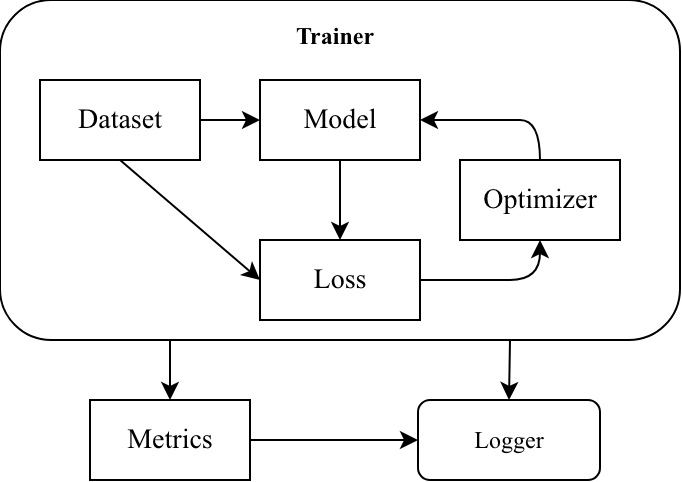

The diagram above was exported from draw.io. Its source (the exported page's mxGraphModel, read from the mxfile embedded in the PNG):
<mxGraphModel dx="584" dy="441" grid="1" gridSize="10" guides="1" tooltips="1" connect="1" arrows="1" fold="1" page="1" pageScale="1" pageWidth="850" pageHeight="1100" math="0" shadow="0">
  <root>
    <mxCell id="0" />
    <mxCell id="1" parent="0" />
    <mxCell id="CUYyvFecAzDLwTzmj9Om-5" parent="1" style="rounded=1;whiteSpace=wrap;html=1;" value="" vertex="1">
      <mxGeometry height="170" width="340" x="290" y="120" as="geometry" />
    </mxCell>
    <mxCell id="CUYyvFecAzDLwTzmj9Om-1" parent="1" style="rounded=0;whiteSpace=wrap;html=1;" value="&lt;font style=&quot;font-size: 14px;&quot; face=&quot;Times New Roman&quot;&gt;Dataset&lt;/font&gt;" vertex="1">
      <mxGeometry height="40" width="80" x="310" y="160" as="geometry" />
    </mxCell>
    <mxCell id="CUYyvFecAzDLwTzmj9Om-2" parent="1" style="rounded=0;whiteSpace=wrap;html=1;" value="&lt;font style=&quot;font-size: 14px;&quot; face=&quot;Times New Roman&quot;&gt;Model&lt;/font&gt;" vertex="1">
      <mxGeometry height="40" width="80" x="420" y="160" as="geometry" />
    </mxCell>
    <mxCell id="CUYyvFecAzDLwTzmj9Om-3" parent="1" style="rounded=0;whiteSpace=wrap;html=1;" value="&lt;font style=&quot;font-size: 14px;&quot; face=&quot;Times New Roman&quot;&gt;Loss&lt;/font&gt;" vertex="1">
      <mxGeometry height="40" width="80" x="420" y="240" as="geometry" />
    </mxCell>
    <mxCell id="CUYyvFecAzDLwTzmj9Om-4" parent="1" style="rounded=0;whiteSpace=wrap;html=1;" value="&lt;font style=&quot;font-size: 14px;&quot; face=&quot;Times New Roman&quot;&gt;Optimizer&lt;/font&gt;" vertex="1">
      <mxGeometry height="40" width="80" x="520" y="200" as="geometry" />
    </mxCell>
    <mxCell id="CUYyvFecAzDLwTzmj9Om-7" parent="1" style="rounded=0;whiteSpace=wrap;html=1;" value="&lt;font style=&quot;font-size: 14px;&quot; face=&quot;Times New Roman&quot;&gt;Metrics&lt;/font&gt;" vertex="1">
      <mxGeometry height="40" width="80" x="335" y="320" as="geometry" />
    </mxCell>
    <mxCell id="CUYyvFecAzDLwTzmj9Om-9" parent="1" style="rounded=1;whiteSpace=wrap;html=1;" value="&lt;font face=&quot;Times New Roman&quot;&gt;Logger&lt;/font&gt;" vertex="1">
      <mxGeometry height="40" width="91" x="499" y="320" as="geometry" />
    </mxCell>
    <mxCell id="CUYyvFecAzDLwTzmj9Om-10" edge="1" parent="1" source="CUYyvFecAzDLwTzmj9Om-1" style="endArrow=classic;html=1;rounded=0;exitX=1;exitY=0.5;exitDx=0;exitDy=0;entryX=0;entryY=0.5;entryDx=0;entryDy=0;" target="CUYyvFecAzDLwTzmj9Om-2" value="">
      <mxGeometry height="50" relative="1" width="50" as="geometry">
        <mxPoint x="520" y="320" as="sourcePoint" />
        <mxPoint x="570" y="270" as="targetPoint" />
      </mxGeometry>
    </mxCell>
    <mxCell id="CUYyvFecAzDLwTzmj9Om-11" edge="1" parent="1" source="CUYyvFecAzDLwTzmj9Om-2" style="endArrow=classic;html=1;rounded=0;exitX=0.5;exitY=1;exitDx=0;exitDy=0;entryX=0.5;entryY=0;entryDx=0;entryDy=0;" target="CUYyvFecAzDLwTzmj9Om-3" value="">
      <mxGeometry height="50" relative="1" width="50" as="geometry">
        <mxPoint x="430" y="180" as="sourcePoint" />
        <mxPoint x="460" y="180" as="targetPoint" />
      </mxGeometry>
    </mxCell>
    <mxCell id="CUYyvFecAzDLwTzmj9Om-12" edge="1" parent="1" source="CUYyvFecAzDLwTzmj9Om-1" style="endArrow=classic;html=1;rounded=0;exitX=0.5;exitY=1;exitDx=0;exitDy=0;entryX=0;entryY=0.5;entryDx=0;entryDy=0;" target="CUYyvFecAzDLwTzmj9Om-3" value="">
      <mxGeometry height="50" relative="1" width="50" as="geometry">
        <mxPoint x="360" y="219.88" as="sourcePoint" />
        <mxPoint x="390" y="219.88" as="targetPoint" />
      </mxGeometry>
    </mxCell>
    <mxCell id="CUYyvFecAzDLwTzmj9Om-13" edge="1" parent="1" source="CUYyvFecAzDLwTzmj9Om-4" style="curved=1;endArrow=classic;html=1;rounded=0;entryX=1;entryY=0.5;entryDx=0;entryDy=0;exitX=0.5;exitY=0;exitDx=0;exitDy=0;" target="CUYyvFecAzDLwTzmj9Om-2" value="">
      <mxGeometry height="50" relative="1" width="50" as="geometry">
        <Array as="points">
          <mxPoint x="560" y="180" />
          <mxPoint x="540" y="180" />
        </Array>
        <mxPoint x="520" y="190" as="sourcePoint" />
        <mxPoint x="570" y="140" as="targetPoint" />
      </mxGeometry>
    </mxCell>
    <mxCell id="CUYyvFecAzDLwTzmj9Om-14" edge="1" parent="1" style="curved=1;endArrow=classic;html=1;rounded=0;entryX=0.5;entryY=1;entryDx=0;entryDy=0;" target="CUYyvFecAzDLwTzmj9Om-4" value="">
      <mxGeometry height="50" relative="1" width="50" as="geometry">
        <Array as="points">
          <mxPoint x="530" y="260" />
          <mxPoint x="560" y="260" />
        </Array>
        <mxPoint x="500" y="260" as="sourcePoint" />
        <mxPoint x="550" y="210" as="targetPoint" />
      </mxGeometry>
    </mxCell>
    <mxCell id="CUYyvFecAzDLwTzmj9Om-15" edge="1" parent="1" source="CUYyvFecAzDLwTzmj9Om-7" style="endArrow=classic;html=1;rounded=0;exitX=1;exitY=0.5;exitDx=0;exitDy=0;entryX=0;entryY=0.5;entryDx=0;entryDy=0;" target="CUYyvFecAzDLwTzmj9Om-9" value="">
      <mxGeometry height="50" relative="1" width="50" as="geometry">
        <mxPoint x="430" y="350" as="sourcePoint" />
        <mxPoint x="480" y="300" as="targetPoint" />
      </mxGeometry>
    </mxCell>
    <mxCell id="CUYyvFecAzDLwTzmj9Om-18" edge="1" parent="1" source="CUYyvFecAzDLwTzmj9Om-5" style="endArrow=classic;html=1;rounded=0;exitX=0.25;exitY=1;exitDx=0;exitDy=0;entryX=0.5;entryY=0;entryDx=0;entryDy=0;" target="CUYyvFecAzDLwTzmj9Om-7" value="">
      <mxGeometry height="50" relative="1" width="50" as="geometry">
        <mxPoint x="480" y="350" as="sourcePoint" />
        <mxPoint x="530" y="300" as="targetPoint" />
      </mxGeometry>
    </mxCell>
    <mxCell id="CUYyvFecAzDLwTzmj9Om-20" edge="1" parent="1" source="CUYyvFecAzDLwTzmj9Om-5" style="endArrow=classic;html=1;rounded=0;exitX=0.75;exitY=1;exitDx=0;exitDy=0;entryX=0.5;entryY=0;entryDx=0;entryDy=0;" target="CUYyvFecAzDLwTzmj9Om-9" value="">
      <mxGeometry height="50" relative="1" width="50" as="geometry">
        <mxPoint x="520" y="290" as="sourcePoint" />
        <mxPoint x="520" y="320" as="targetPoint" />
      </mxGeometry>
    </mxCell>
    <mxCell id="CUYyvFecAzDLwTzmj9Om-21" parent="1" style="text;html=1;whiteSpace=wrap;strokeColor=none;fillColor=none;align=center;verticalAlign=middle;rounded=0;" value="&lt;b&gt;&lt;font face=&quot;Times New Roman&quot;&gt;Trainer&lt;/font&gt;&lt;/b&gt;" vertex="1">
      <mxGeometry height="30" width="65" x="425" y="123" as="geometry" />
    </mxCell>
  </root>
</mxGraphModel>